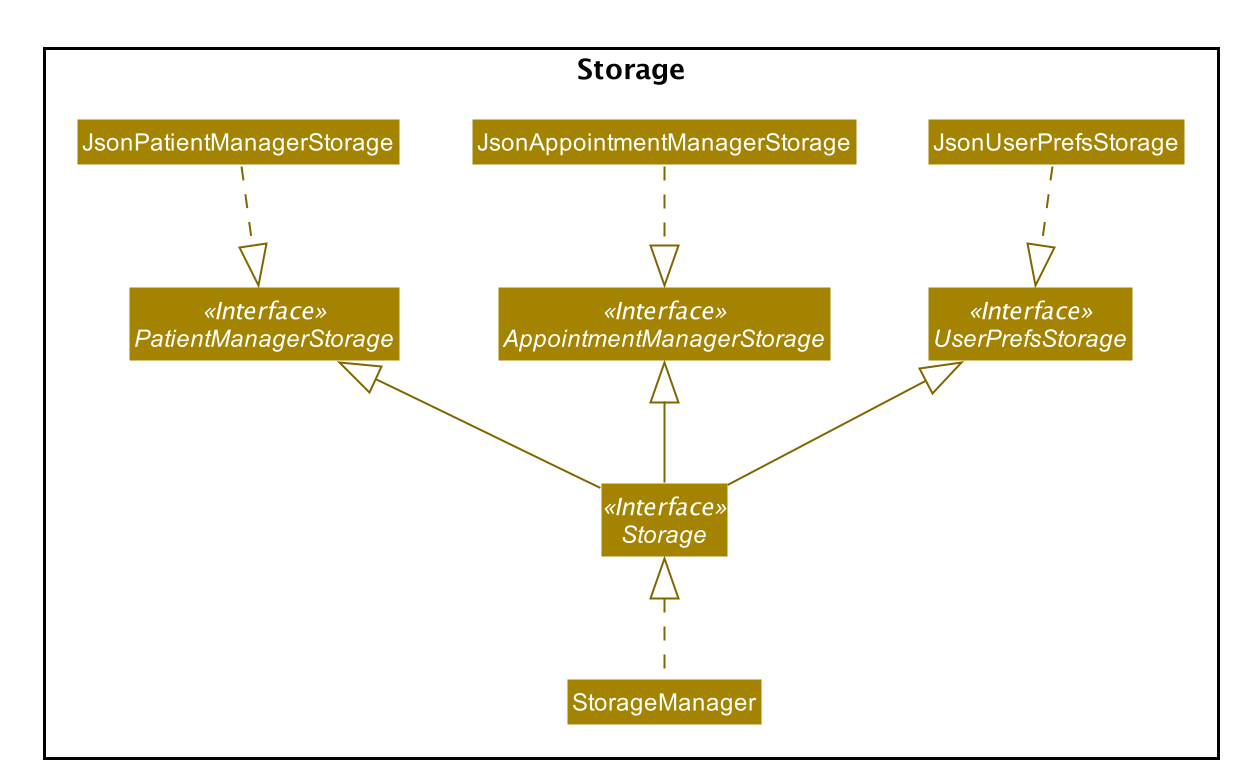

The diagram above was rendered by PlantUML. Its source (embedded in the PNG):
@startuml








skinparam BackgroundColor #FFFFFFF

skinparam Shadowing false

skinparam Class {
    FontColor #FFFFFF
    BorderThickness 1
    BorderColor #FFFFFF
    StereotypeFontColor #FFFFFF
    FontName Arial
}

skinparam Actor {
    BorderColor #000000
    Color #000000
    FontName Arial
}

skinparam Sequence {
    MessageAlign center
    BoxFontSize 15
    BoxPadding 0
    BoxFontColor #FFFFFF
    FontName Arial
}

skinparam Participant {
    FontColor #FFFFFFF
    Padding 20
}

skinparam MinClassWidth 50
skinparam ParticipantPadding 10
skinparam Shadowing false
skinparam DefaultTextAlignment center
skinparam packageStyle Rectangle

hide footbox
hide members
hide circle
skinparam Class {
    BorderColor BACKGROUND_COLOR
    FontColor BACKGROUND_COLOR
    BackgroundColor #A38300
    StereotypeFontColor BACKGROUND_COLOR
}
skinparam ArrowColor #806600

package Storage <<Rectangle>> {
Interface Storage<<Interface>>
Interface PatientManagerStorage<<Interface>>
Interface AppointmentManagerStorage<<Interface>>
Interface UserPrefsStorage<<Interface>>
Class JsonAppointmentManagerStorage
Class JsonPatientManagerStorage
Class JsonUserPrefsStorage
Class StorageManager
}

StorageManager .up.|> Storage
PatientManagerStorage <|-- Storage
PatientManagerStorage <|.up. JsonPatientManagerStorage
AppointmentManagerStorage <|-- Storage
AppointmentManagerStorage <|.up. JsonAppointmentManagerStorage
UserPrefsStorage <|-- Storage
UserPrefsStorage <|.up. JsonUserPrefsStorage

@enduml